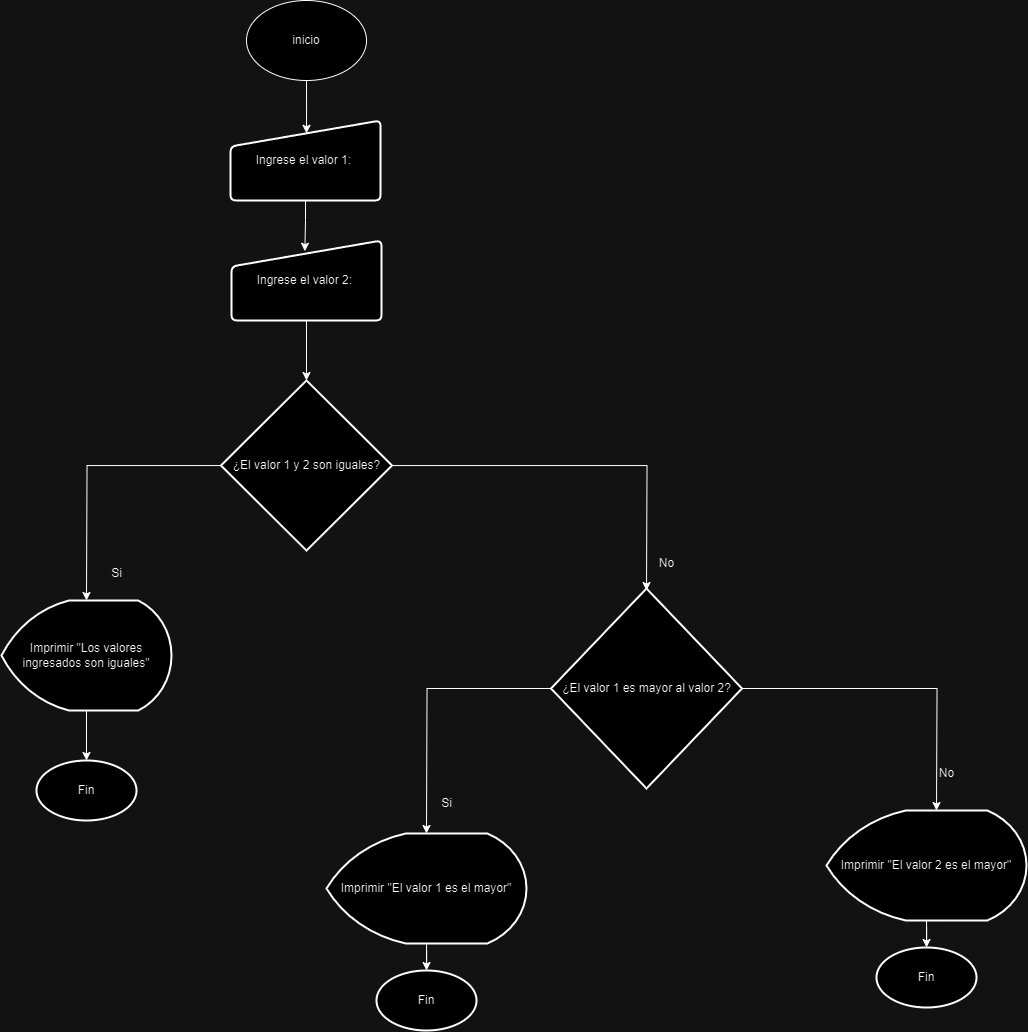

The diagram above was exported from draw.io. Its source (the exported page's mxGraphModel, read from the mxfile embedded in the PNG):
<mxGraphModel dx="1035" dy="1670" grid="1" gridSize="10" guides="1" tooltips="1" connect="1" arrows="1" fold="1" page="1" pageScale="1" pageWidth="827" pageHeight="1169" math="0" shadow="0">
  <root>
    <mxCell id="0" />
    <mxCell id="1" parent="0" />
    <mxCell id="Pj38CWVUoMnZ6HtHFjLZ-1" value="inicio" style="ellipse;whiteSpace=wrap;html=1;" parent="1" vertex="1">
      <mxGeometry x="280" y="-40" width="120" height="80" as="geometry" />
    </mxCell>
    <mxCell id="SR0C8TMsS8t6gvntqpC--3" style="edgeStyle=orthogonalEdgeStyle;rounded=0;orthogonalLoop=1;jettySize=auto;html=1;entryX=0.5;entryY=0.16;entryDx=0;entryDy=0;entryPerimeter=0;" edge="1" parent="1" source="Pj38CWVUoMnZ6HtHFjLZ-1">
      <mxGeometry relative="1" as="geometry">
        <mxPoint x="340" y="92.80000000000018" as="targetPoint" />
      </mxGeometry>
    </mxCell>
    <mxCell id="SR0C8TMsS8t6gvntqpC--26" value="Ingrese el valor 1:&amp;nbsp;" style="html=1;strokeWidth=2;shape=manualInput;whiteSpace=wrap;rounded=1;size=26;arcSize=11;" vertex="1" parent="1">
      <mxGeometry x="264" y="80" width="150" height="80" as="geometry" />
    </mxCell>
    <mxCell id="SR0C8TMsS8t6gvntqpC--27" value="Ingrese el valor 2:&amp;nbsp;" style="html=1;strokeWidth=2;shape=manualInput;whiteSpace=wrap;rounded=1;size=26;arcSize=11;" vertex="1" parent="1">
      <mxGeometry x="265" y="200" width="150" height="80" as="geometry" />
    </mxCell>
    <mxCell id="SR0C8TMsS8t6gvntqpC--28" style="edgeStyle=orthogonalEdgeStyle;rounded=0;orthogonalLoop=1;jettySize=auto;html=1;entryX=0.489;entryY=0.134;entryDx=0;entryDy=0;entryPerimeter=0;" edge="1" parent="1" source="SR0C8TMsS8t6gvntqpC--26" target="SR0C8TMsS8t6gvntqpC--27">
      <mxGeometry relative="1" as="geometry" />
    </mxCell>
    <mxCell id="SR0C8TMsS8t6gvntqpC--31" style="edgeStyle=orthogonalEdgeStyle;rounded=0;orthogonalLoop=1;jettySize=auto;html=1;" edge="1" parent="1" source="SR0C8TMsS8t6gvntqpC--29">
      <mxGeometry relative="1" as="geometry">
        <mxPoint x="460.0000000000001" y="793" as="targetPoint" />
      </mxGeometry>
    </mxCell>
    <mxCell id="SR0C8TMsS8t6gvntqpC--45" style="edgeStyle=orthogonalEdgeStyle;rounded=0;orthogonalLoop=1;jettySize=auto;html=1;" edge="1" parent="1" source="SR0C8TMsS8t6gvntqpC--29">
      <mxGeometry relative="1" as="geometry">
        <mxPoint x="970" y="770" as="targetPoint" />
      </mxGeometry>
    </mxCell>
    <mxCell id="SR0C8TMsS8t6gvntqpC--29" value="¿El valor 1 es mayor al valor 2?" style="strokeWidth=2;html=1;shape=mxgraph.flowchart.decision;whiteSpace=wrap;" vertex="1" parent="1">
      <mxGeometry x="584.5" y="548" width="191" height="200" as="geometry" />
    </mxCell>
    <mxCell id="SR0C8TMsS8t6gvntqpC--32" value="Si" style="text;html=1;align=center;verticalAlign=middle;resizable=0;points=[];autosize=1;strokeColor=none;fillColor=none;" vertex="1" parent="1">
      <mxGeometry x="465" y="748" width="30" height="30" as="geometry" />
    </mxCell>
    <mxCell id="SR0C8TMsS8t6gvntqpC--43" style="edgeStyle=orthogonalEdgeStyle;rounded=0;orthogonalLoop=1;jettySize=auto;html=1;" edge="1" parent="1" source="SR0C8TMsS8t6gvntqpC--33" target="SR0C8TMsS8t6gvntqpC--44">
      <mxGeometry relative="1" as="geometry">
        <mxPoint x="460" y="960" as="targetPoint" />
      </mxGeometry>
    </mxCell>
    <mxCell id="SR0C8TMsS8t6gvntqpC--33" value="Imprimir &quot;El valor 1 es el mayor&quot;" style="strokeWidth=2;html=1;shape=mxgraph.flowchart.display;whiteSpace=wrap;" vertex="1" parent="1">
      <mxGeometry x="360" y="793" width="200" height="110" as="geometry" />
    </mxCell>
    <mxCell id="SR0C8TMsS8t6gvntqpC--36" style="edgeStyle=orthogonalEdgeStyle;rounded=0;orthogonalLoop=1;jettySize=auto;html=1;" edge="1" parent="1" source="SR0C8TMsS8t6gvntqpC--34">
      <mxGeometry relative="1" as="geometry">
        <mxPoint x="120" y="560" as="targetPoint" />
      </mxGeometry>
    </mxCell>
    <mxCell id="SR0C8TMsS8t6gvntqpC--41" style="edgeStyle=orthogonalEdgeStyle;rounded=0;orthogonalLoop=1;jettySize=auto;html=1;" edge="1" parent="1" source="SR0C8TMsS8t6gvntqpC--34">
      <mxGeometry relative="1" as="geometry">
        <mxPoint x="680" y="550" as="targetPoint" />
      </mxGeometry>
    </mxCell>
    <mxCell id="SR0C8TMsS8t6gvntqpC--34" value="¿El valor 1 y 2 son iguales?" style="strokeWidth=2;html=1;shape=mxgraph.flowchart.decision;whiteSpace=wrap;" vertex="1" parent="1">
      <mxGeometry x="254.5" y="340" width="171" height="170" as="geometry" />
    </mxCell>
    <mxCell id="SR0C8TMsS8t6gvntqpC--35" style="edgeStyle=orthogonalEdgeStyle;rounded=0;orthogonalLoop=1;jettySize=auto;html=1;entryX=0.5;entryY=0;entryDx=0;entryDy=0;entryPerimeter=0;" edge="1" parent="1" source="SR0C8TMsS8t6gvntqpC--27" target="SR0C8TMsS8t6gvntqpC--34">
      <mxGeometry relative="1" as="geometry" />
    </mxCell>
    <mxCell id="SR0C8TMsS8t6gvntqpC--37" value="Si" style="text;html=1;align=center;verticalAlign=middle;resizable=0;points=[];autosize=1;strokeColor=none;fillColor=none;" vertex="1" parent="1">
      <mxGeometry x="135" y="518" width="30" height="30" as="geometry" />
    </mxCell>
    <mxCell id="SR0C8TMsS8t6gvntqpC--39" style="edgeStyle=orthogonalEdgeStyle;rounded=0;orthogonalLoop=1;jettySize=auto;html=1;" edge="1" parent="1" source="SR0C8TMsS8t6gvntqpC--38" target="SR0C8TMsS8t6gvntqpC--40">
      <mxGeometry relative="1" as="geometry">
        <mxPoint x="120" y="720" as="targetPoint" />
      </mxGeometry>
    </mxCell>
    <mxCell id="SR0C8TMsS8t6gvntqpC--38" value="Imprimir &quot;Los valores ingresados son iguales&quot;" style="strokeWidth=2;html=1;shape=mxgraph.flowchart.display;whiteSpace=wrap;" vertex="1" parent="1">
      <mxGeometry x="35" y="560" width="170" height="110" as="geometry" />
    </mxCell>
    <mxCell id="SR0C8TMsS8t6gvntqpC--40" value="Fin" style="strokeWidth=2;html=1;shape=mxgraph.flowchart.start_1;whiteSpace=wrap;" vertex="1" parent="1">
      <mxGeometry x="70" y="720" width="100" height="60" as="geometry" />
    </mxCell>
    <mxCell id="SR0C8TMsS8t6gvntqpC--42" value="No" style="text;html=1;align=center;verticalAlign=middle;resizable=0;points=[];autosize=1;strokeColor=none;fillColor=none;" vertex="1" parent="1">
      <mxGeometry x="680" y="508" width="40" height="30" as="geometry" />
    </mxCell>
    <mxCell id="SR0C8TMsS8t6gvntqpC--44" value="Fin" style="strokeWidth=2;html=1;shape=mxgraph.flowchart.start_1;whiteSpace=wrap;" vertex="1" parent="1">
      <mxGeometry x="410" y="930" width="100" height="60" as="geometry" />
    </mxCell>
    <mxCell id="SR0C8TMsS8t6gvntqpC--47" style="edgeStyle=orthogonalEdgeStyle;rounded=0;orthogonalLoop=1;jettySize=auto;html=1;" edge="1" parent="1" source="SR0C8TMsS8t6gvntqpC--48" target="SR0C8TMsS8t6gvntqpC--49">
      <mxGeometry relative="1" as="geometry">
        <mxPoint x="960" y="937" as="targetPoint" />
      </mxGeometry>
    </mxCell>
    <mxCell id="SR0C8TMsS8t6gvntqpC--48" value="Imprimir &quot;El valor 2 es el mayor&quot;" style="strokeWidth=2;html=1;shape=mxgraph.flowchart.display;whiteSpace=wrap;" vertex="1" parent="1">
      <mxGeometry x="860" y="770" width="200" height="110" as="geometry" />
    </mxCell>
    <mxCell id="SR0C8TMsS8t6gvntqpC--49" value="Fin" style="strokeWidth=2;html=1;shape=mxgraph.flowchart.start_1;whiteSpace=wrap;" vertex="1" parent="1">
      <mxGeometry x="910" y="907" width="100" height="60" as="geometry" />
    </mxCell>
    <mxCell id="SR0C8TMsS8t6gvntqpC--50" value="No" style="text;html=1;align=center;verticalAlign=middle;resizable=0;points=[];autosize=1;strokeColor=none;fillColor=none;" vertex="1" parent="1">
      <mxGeometry x="960" y="718" width="40" height="30" as="geometry" />
    </mxCell>
  </root>
</mxGraphModel>